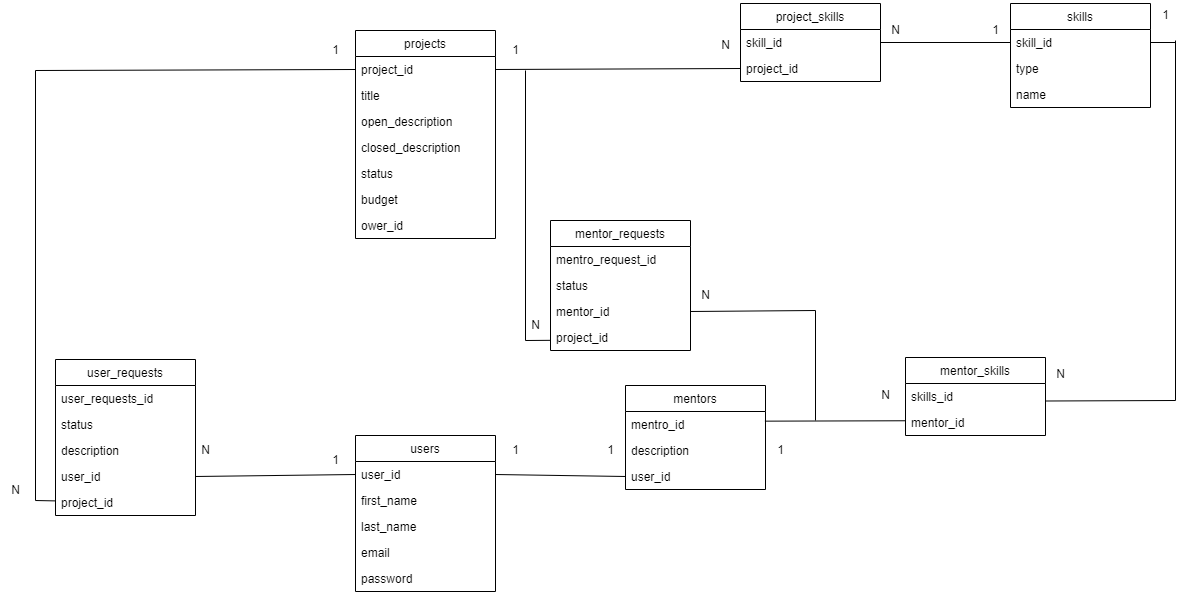

The diagram above was exported from draw.io. Its source (the exported page's mxGraphModel, read from the mxfile embedded in the PNG):
<mxGraphModel dx="1793" dy="995" grid="1" gridSize="10" guides="1" tooltips="1" connect="1" arrows="1" fold="1" page="1" pageScale="1" pageWidth="850" pageHeight="1100" math="0" shadow="0">
  <root>
    <mxCell id="0" />
    <mxCell id="1" parent="0" />
    <mxCell id="xMQkfkbirKARPcFqNCTc-1" value="projects" style="swimlane;fontStyle=0;childLayout=stackLayout;horizontal=1;startSize=26;fillColor=none;horizontalStack=0;resizeParent=1;resizeParentMax=0;resizeLast=0;collapsible=1;marginBottom=0;" parent="1" vertex="1">
      <mxGeometry x="490" y="160" width="140" height="208" as="geometry" />
    </mxCell>
    <mxCell id="xMQkfkbirKARPcFqNCTc-2" value="project_id" style="text;strokeColor=none;fillColor=none;align=left;verticalAlign=top;spacingLeft=4;spacingRight=4;overflow=hidden;rotatable=0;points=[[0,0.5],[1,0.5]];portConstraint=eastwest;" parent="xMQkfkbirKARPcFqNCTc-1" vertex="1">
      <mxGeometry y="26" width="140" height="26" as="geometry" />
    </mxCell>
    <mxCell id="xMQkfkbirKARPcFqNCTc-3" value="title" style="text;strokeColor=none;fillColor=none;align=left;verticalAlign=top;spacingLeft=4;spacingRight=4;overflow=hidden;rotatable=0;points=[[0,0.5],[1,0.5]];portConstraint=eastwest;" parent="xMQkfkbirKARPcFqNCTc-1" vertex="1">
      <mxGeometry y="52" width="140" height="26" as="geometry" />
    </mxCell>
    <mxCell id="xMQkfkbirKARPcFqNCTc-4" value="open_description" style="text;strokeColor=none;fillColor=none;align=left;verticalAlign=top;spacingLeft=4;spacingRight=4;overflow=hidden;rotatable=0;points=[[0,0.5],[1,0.5]];portConstraint=eastwest;" parent="xMQkfkbirKARPcFqNCTc-1" vertex="1">
      <mxGeometry y="78" width="140" height="26" as="geometry" />
    </mxCell>
    <mxCell id="xMQkfkbirKARPcFqNCTc-27" value="closed_description" style="text;strokeColor=none;fillColor=none;align=left;verticalAlign=top;spacingLeft=4;spacingRight=4;overflow=hidden;rotatable=0;points=[[0,0.5],[1,0.5]];portConstraint=eastwest;" parent="xMQkfkbirKARPcFqNCTc-1" vertex="1">
      <mxGeometry y="104" width="140" height="26" as="geometry" />
    </mxCell>
    <mxCell id="xMQkfkbirKARPcFqNCTc-28" value="status" style="text;strokeColor=none;fillColor=none;align=left;verticalAlign=top;spacingLeft=4;spacingRight=4;overflow=hidden;rotatable=0;points=[[0,0.5],[1,0.5]];portConstraint=eastwest;" parent="xMQkfkbirKARPcFqNCTc-1" vertex="1">
      <mxGeometry y="130" width="140" height="26" as="geometry" />
    </mxCell>
    <mxCell id="xMQkfkbirKARPcFqNCTc-29" value="budget" style="text;strokeColor=none;fillColor=none;align=left;verticalAlign=top;spacingLeft=4;spacingRight=4;overflow=hidden;rotatable=0;points=[[0,0.5],[1,0.5]];portConstraint=eastwest;" parent="xMQkfkbirKARPcFqNCTc-1" vertex="1">
      <mxGeometry y="156" width="140" height="26" as="geometry" />
    </mxCell>
    <mxCell id="xMQkfkbirKARPcFqNCTc-30" value="ower_id" style="text;strokeColor=none;fillColor=none;align=left;verticalAlign=top;spacingLeft=4;spacingRight=4;overflow=hidden;rotatable=0;points=[[0,0.5],[1,0.5]];portConstraint=eastwest;" parent="xMQkfkbirKARPcFqNCTc-1" vertex="1">
      <mxGeometry y="182" width="140" height="26" as="geometry" />
    </mxCell>
    <mxCell id="xMQkfkbirKARPcFqNCTc-9" value="mentors" style="swimlane;fontStyle=0;childLayout=stackLayout;horizontal=1;startSize=26;fillColor=none;horizontalStack=0;resizeParent=1;resizeParentMax=0;resizeLast=0;collapsible=1;marginBottom=0;" parent="1" vertex="1">
      <mxGeometry x="760" y="515" width="140" height="104" as="geometry" />
    </mxCell>
    <mxCell id="xMQkfkbirKARPcFqNCTc-10" value="mentro_id" style="text;strokeColor=none;fillColor=none;align=left;verticalAlign=top;spacingLeft=4;spacingRight=4;overflow=hidden;rotatable=0;points=[[0,0.5],[1,0.5]];portConstraint=eastwest;" parent="xMQkfkbirKARPcFqNCTc-9" vertex="1">
      <mxGeometry y="26" width="140" height="26" as="geometry" />
    </mxCell>
    <mxCell id="xMQkfkbirKARPcFqNCTc-11" value="description" style="text;strokeColor=none;fillColor=none;align=left;verticalAlign=top;spacingLeft=4;spacingRight=4;overflow=hidden;rotatable=0;points=[[0,0.5],[1,0.5]];portConstraint=eastwest;" parent="xMQkfkbirKARPcFqNCTc-9" vertex="1">
      <mxGeometry y="52" width="140" height="26" as="geometry" />
    </mxCell>
    <mxCell id="xMQkfkbirKARPcFqNCTc-31" value="user_id" style="text;strokeColor=none;fillColor=none;align=left;verticalAlign=top;spacingLeft=4;spacingRight=4;overflow=hidden;rotatable=0;points=[[0,0.5],[1,0.5]];portConstraint=eastwest;" parent="xMQkfkbirKARPcFqNCTc-9" vertex="1">
      <mxGeometry y="78" width="140" height="26" as="geometry" />
    </mxCell>
    <mxCell id="xMQkfkbirKARPcFqNCTc-13" value="users" style="swimlane;fontStyle=0;childLayout=stackLayout;horizontal=1;startSize=26;fillColor=none;horizontalStack=0;resizeParent=1;resizeParentMax=0;resizeLast=0;collapsible=1;marginBottom=0;" parent="1" vertex="1">
      <mxGeometry x="490" y="565" width="140" height="156" as="geometry" />
    </mxCell>
    <mxCell id="xMQkfkbirKARPcFqNCTc-14" value="user_id" style="text;strokeColor=none;fillColor=none;align=left;verticalAlign=top;spacingLeft=4;spacingRight=4;overflow=hidden;rotatable=0;points=[[0,0.5],[1,0.5]];portConstraint=eastwest;" parent="xMQkfkbirKARPcFqNCTc-13" vertex="1">
      <mxGeometry y="26" width="140" height="26" as="geometry" />
    </mxCell>
    <mxCell id="xMQkfkbirKARPcFqNCTc-15" value="first_name" style="text;strokeColor=none;fillColor=none;align=left;verticalAlign=top;spacingLeft=4;spacingRight=4;overflow=hidden;rotatable=0;points=[[0,0.5],[1,0.5]];portConstraint=eastwest;" parent="xMQkfkbirKARPcFqNCTc-13" vertex="1">
      <mxGeometry y="52" width="140" height="26" as="geometry" />
    </mxCell>
    <mxCell id="xMQkfkbirKARPcFqNCTc-16" value="last_name" style="text;strokeColor=none;fillColor=none;align=left;verticalAlign=top;spacingLeft=4;spacingRight=4;overflow=hidden;rotatable=0;points=[[0,0.5],[1,0.5]];portConstraint=eastwest;" parent="xMQkfkbirKARPcFqNCTc-13" vertex="1">
      <mxGeometry y="78" width="140" height="26" as="geometry" />
    </mxCell>
    <mxCell id="xMQkfkbirKARPcFqNCTc-25" value="email" style="text;strokeColor=none;fillColor=none;align=left;verticalAlign=top;spacingLeft=4;spacingRight=4;overflow=hidden;rotatable=0;points=[[0,0.5],[1,0.5]];portConstraint=eastwest;" parent="xMQkfkbirKARPcFqNCTc-13" vertex="1">
      <mxGeometry y="104" width="140" height="26" as="geometry" />
    </mxCell>
    <mxCell id="xMQkfkbirKARPcFqNCTc-26" value="password" style="text;strokeColor=none;fillColor=none;align=left;verticalAlign=top;spacingLeft=4;spacingRight=4;overflow=hidden;rotatable=0;points=[[0,0.5],[1,0.5]];portConstraint=eastwest;" parent="xMQkfkbirKARPcFqNCTc-13" vertex="1">
      <mxGeometry y="130" width="140" height="26" as="geometry" />
    </mxCell>
    <mxCell id="xMQkfkbirKARPcFqNCTc-17" value="skills" style="swimlane;fontStyle=0;childLayout=stackLayout;horizontal=1;startSize=26;fillColor=none;horizontalStack=0;resizeParent=1;resizeParentMax=0;resizeLast=0;collapsible=1;marginBottom=0;" parent="1" vertex="1">
      <mxGeometry x="1145" y="133" width="140" height="104" as="geometry" />
    </mxCell>
    <mxCell id="xMQkfkbirKARPcFqNCTc-18" value="skill_id" style="text;strokeColor=none;fillColor=none;align=left;verticalAlign=top;spacingLeft=4;spacingRight=4;overflow=hidden;rotatable=0;points=[[0,0.5],[1,0.5]];portConstraint=eastwest;" parent="xMQkfkbirKARPcFqNCTc-17" vertex="1">
      <mxGeometry y="26" width="140" height="26" as="geometry" />
    </mxCell>
    <mxCell id="xMQkfkbirKARPcFqNCTc-19" value="type" style="text;strokeColor=none;fillColor=none;align=left;verticalAlign=top;spacingLeft=4;spacingRight=4;overflow=hidden;rotatable=0;points=[[0,0.5],[1,0.5]];portConstraint=eastwest;" parent="xMQkfkbirKARPcFqNCTc-17" vertex="1">
      <mxGeometry y="52" width="140" height="26" as="geometry" />
    </mxCell>
    <mxCell id="QrtBbWMg12bhNpO39mbf-1" value="name" style="text;strokeColor=none;fillColor=none;align=left;verticalAlign=top;spacingLeft=4;spacingRight=4;overflow=hidden;rotatable=0;points=[[0,0.5],[1,0.5]];portConstraint=eastwest;" vertex="1" parent="xMQkfkbirKARPcFqNCTc-17">
      <mxGeometry y="78" width="140" height="26" as="geometry" />
    </mxCell>
    <mxCell id="xMQkfkbirKARPcFqNCTc-34" value="1" style="text;html=1;align=center;verticalAlign=middle;resizable=0;points=[];autosize=1;strokeColor=none;fillColor=none;" parent="1" vertex="1">
      <mxGeometry x="635" y="565" width="30" height="30" as="geometry" />
    </mxCell>
    <mxCell id="xMQkfkbirKARPcFqNCTc-35" value="1" style="text;html=1;align=center;verticalAlign=middle;resizable=0;points=[];autosize=1;strokeColor=none;fillColor=none;" parent="1" vertex="1">
      <mxGeometry x="730" y="565" width="30" height="30" as="geometry" />
    </mxCell>
    <mxCell id="xMQkfkbirKARPcFqNCTc-36" value="user_requests" style="swimlane;fontStyle=0;childLayout=stackLayout;horizontal=1;startSize=26;fillColor=none;horizontalStack=0;resizeParent=1;resizeParentMax=0;resizeLast=0;collapsible=1;marginBottom=0;" parent="1" vertex="1">
      <mxGeometry x="190" y="489" width="140" height="156" as="geometry" />
    </mxCell>
    <mxCell id="xMQkfkbirKARPcFqNCTc-37" value="user_requests_id" style="text;strokeColor=none;fillColor=none;align=left;verticalAlign=top;spacingLeft=4;spacingRight=4;overflow=hidden;rotatable=0;points=[[0,0.5],[1,0.5]];portConstraint=eastwest;" parent="xMQkfkbirKARPcFqNCTc-36" vertex="1">
      <mxGeometry y="26" width="140" height="26" as="geometry" />
    </mxCell>
    <mxCell id="xMQkfkbirKARPcFqNCTc-38" value="status" style="text;strokeColor=none;fillColor=none;align=left;verticalAlign=top;spacingLeft=4;spacingRight=4;overflow=hidden;rotatable=0;points=[[0,0.5],[1,0.5]];portConstraint=eastwest;" parent="xMQkfkbirKARPcFqNCTc-36" vertex="1">
      <mxGeometry y="52" width="140" height="26" as="geometry" />
    </mxCell>
    <mxCell id="xMQkfkbirKARPcFqNCTc-39" value="description" style="text;strokeColor=none;fillColor=none;align=left;verticalAlign=top;spacingLeft=4;spacingRight=4;overflow=hidden;rotatable=0;points=[[0,0.5],[1,0.5]];portConstraint=eastwest;" parent="xMQkfkbirKARPcFqNCTc-36" vertex="1">
      <mxGeometry y="78" width="140" height="26" as="geometry" />
    </mxCell>
    <mxCell id="xMQkfkbirKARPcFqNCTc-40" value="user_id" style="text;strokeColor=none;fillColor=none;align=left;verticalAlign=top;spacingLeft=4;spacingRight=4;overflow=hidden;rotatable=0;points=[[0,0.5],[1,0.5]];portConstraint=eastwest;" parent="xMQkfkbirKARPcFqNCTc-36" vertex="1">
      <mxGeometry y="104" width="140" height="26" as="geometry" />
    </mxCell>
    <mxCell id="xMQkfkbirKARPcFqNCTc-75" value="project_id" style="text;strokeColor=none;fillColor=none;align=left;verticalAlign=top;spacingLeft=4;spacingRight=4;overflow=hidden;rotatable=0;points=[[0,0.5],[1,0.5]];portConstraint=eastwest;" parent="xMQkfkbirKARPcFqNCTc-36" vertex="1">
      <mxGeometry y="130" width="140" height="26" as="geometry" />
    </mxCell>
    <mxCell id="xMQkfkbirKARPcFqNCTc-44" value="mentor_requests" style="swimlane;fontStyle=0;childLayout=stackLayout;horizontal=1;startSize=26;fillColor=none;horizontalStack=0;resizeParent=1;resizeParentMax=0;resizeLast=0;collapsible=1;marginBottom=0;" parent="1" vertex="1">
      <mxGeometry x="685" y="350" width="140" height="130" as="geometry" />
    </mxCell>
    <mxCell id="xMQkfkbirKARPcFqNCTc-45" value="mentro_request_id" style="text;strokeColor=none;fillColor=none;align=left;verticalAlign=top;spacingLeft=4;spacingRight=4;overflow=hidden;rotatable=0;points=[[0,0.5],[1,0.5]];portConstraint=eastwest;" parent="xMQkfkbirKARPcFqNCTc-44" vertex="1">
      <mxGeometry y="26" width="140" height="26" as="geometry" />
    </mxCell>
    <mxCell id="xMQkfkbirKARPcFqNCTc-46" value="status" style="text;strokeColor=none;fillColor=none;align=left;verticalAlign=top;spacingLeft=4;spacingRight=4;overflow=hidden;rotatable=0;points=[[0,0.5],[1,0.5]];portConstraint=eastwest;" parent="xMQkfkbirKARPcFqNCTc-44" vertex="1">
      <mxGeometry y="52" width="140" height="26" as="geometry" />
    </mxCell>
    <mxCell id="xMQkfkbirKARPcFqNCTc-51" value="mentor_id" style="text;strokeColor=none;fillColor=none;align=left;verticalAlign=top;spacingLeft=4;spacingRight=4;overflow=hidden;rotatable=0;points=[[0,0.5],[1,0.5]];portConstraint=eastwest;" parent="xMQkfkbirKARPcFqNCTc-44" vertex="1">
      <mxGeometry y="78" width="140" height="26" as="geometry" />
    </mxCell>
    <mxCell id="xMQkfkbirKARPcFqNCTc-79" value="project_id" style="text;strokeColor=none;fillColor=none;align=left;verticalAlign=top;spacingLeft=4;spacingRight=4;overflow=hidden;rotatable=0;points=[[0,0.5],[1,0.5]];portConstraint=eastwest;" parent="xMQkfkbirKARPcFqNCTc-44" vertex="1">
      <mxGeometry y="104" width="140" height="26" as="geometry" />
    </mxCell>
    <mxCell id="xMQkfkbirKARPcFqNCTc-56" value="mentor_skills" style="swimlane;fontStyle=0;childLayout=stackLayout;horizontal=1;startSize=26;fillColor=none;horizontalStack=0;resizeParent=1;resizeParentMax=0;resizeLast=0;collapsible=1;marginBottom=0;" parent="1" vertex="1">
      <mxGeometry x="1040" y="487" width="140" height="78" as="geometry" />
    </mxCell>
    <mxCell id="xMQkfkbirKARPcFqNCTc-57" value="skills_id" style="text;strokeColor=none;fillColor=none;align=left;verticalAlign=top;spacingLeft=4;spacingRight=4;overflow=hidden;rotatable=0;points=[[0,0.5],[1,0.5]];portConstraint=eastwest;" parent="xMQkfkbirKARPcFqNCTc-56" vertex="1">
      <mxGeometry y="26" width="140" height="26" as="geometry" />
    </mxCell>
    <mxCell id="xMQkfkbirKARPcFqNCTc-58" value="mentor_id" style="text;strokeColor=none;fillColor=none;align=left;verticalAlign=top;spacingLeft=4;spacingRight=4;overflow=hidden;rotatable=0;points=[[0,0.5],[1,0.5]];portConstraint=eastwest;" parent="xMQkfkbirKARPcFqNCTc-56" vertex="1">
      <mxGeometry y="52" width="140" height="26" as="geometry" />
    </mxCell>
    <mxCell id="xMQkfkbirKARPcFqNCTc-62" value="project_skills" style="swimlane;fontStyle=0;childLayout=stackLayout;horizontal=1;startSize=26;fillColor=none;horizontalStack=0;resizeParent=1;resizeParentMax=0;resizeLast=0;collapsible=1;marginBottom=0;" parent="1" vertex="1">
      <mxGeometry x="875" y="133" width="140" height="78" as="geometry" />
    </mxCell>
    <mxCell id="xMQkfkbirKARPcFqNCTc-63" value="skill_id" style="text;strokeColor=none;fillColor=none;align=left;verticalAlign=top;spacingLeft=4;spacingRight=4;overflow=hidden;rotatable=0;points=[[0,0.5],[1,0.5]];portConstraint=eastwest;" parent="xMQkfkbirKARPcFqNCTc-62" vertex="1">
      <mxGeometry y="26" width="140" height="26" as="geometry" />
    </mxCell>
    <mxCell id="xMQkfkbirKARPcFqNCTc-64" value="project_id" style="text;strokeColor=none;fillColor=none;align=left;verticalAlign=top;spacingLeft=4;spacingRight=4;overflow=hidden;rotatable=0;points=[[0,0.5],[1,0.5]];portConstraint=eastwest;" parent="xMQkfkbirKARPcFqNCTc-62" vertex="1">
      <mxGeometry y="52" width="140" height="26" as="geometry" />
    </mxCell>
    <mxCell id="xMQkfkbirKARPcFqNCTc-81" value="1" style="text;html=1;align=center;verticalAlign=middle;resizable=0;points=[];autosize=1;strokeColor=none;fillColor=none;" parent="1" vertex="1">
      <mxGeometry x="455" y="165" width="30" height="30" as="geometry" />
    </mxCell>
    <mxCell id="xMQkfkbirKARPcFqNCTc-82" value="N" style="text;html=1;align=center;verticalAlign=middle;resizable=0;points=[];autosize=1;strokeColor=none;fillColor=none;" parent="1" vertex="1">
      <mxGeometry x="135" y="605" width="30" height="30" as="geometry" />
    </mxCell>
    <mxCell id="xMQkfkbirKARPcFqNCTc-83" value="1" style="text;html=1;align=center;verticalAlign=middle;resizable=0;points=[];autosize=1;strokeColor=none;fillColor=none;" parent="1" vertex="1">
      <mxGeometry x="455" y="575" width="30" height="30" as="geometry" />
    </mxCell>
    <mxCell id="xMQkfkbirKARPcFqNCTc-84" value="N" style="text;html=1;align=center;verticalAlign=middle;resizable=0;points=[];autosize=1;strokeColor=none;fillColor=none;" parent="1" vertex="1">
      <mxGeometry x="325" y="565" width="30" height="30" as="geometry" />
    </mxCell>
    <mxCell id="xMQkfkbirKARPcFqNCTc-85" value="1" style="text;html=1;align=center;verticalAlign=middle;resizable=0;points=[];autosize=1;strokeColor=none;fillColor=none;" parent="1" vertex="1">
      <mxGeometry x="900" y="565" width="30" height="30" as="geometry" />
    </mxCell>
    <mxCell id="xMQkfkbirKARPcFqNCTc-86" value="N" style="text;html=1;align=center;verticalAlign=middle;resizable=0;points=[];autosize=1;strokeColor=none;fillColor=none;" parent="1" vertex="1">
      <mxGeometry x="1005" y="510" width="30" height="30" as="geometry" />
    </mxCell>
    <mxCell id="xMQkfkbirKARPcFqNCTc-88" value="N" style="text;html=1;align=center;verticalAlign=middle;resizable=0;points=[];autosize=1;strokeColor=none;fillColor=none;" parent="1" vertex="1">
      <mxGeometry x="1180" y="489" width="30" height="30" as="geometry" />
    </mxCell>
    <mxCell id="xMQkfkbirKARPcFqNCTc-91" value="1" style="text;html=1;align=center;verticalAlign=middle;resizable=0;points=[];autosize=1;strokeColor=none;fillColor=none;" parent="1" vertex="1">
      <mxGeometry x="1285" y="130" width="30" height="30" as="geometry" />
    </mxCell>
    <mxCell id="xMQkfkbirKARPcFqNCTc-92" value="1" style="text;html=1;align=center;verticalAlign=middle;resizable=0;points=[];autosize=1;strokeColor=none;fillColor=none;" parent="1" vertex="1">
      <mxGeometry x="1115" y="145" width="30" height="30" as="geometry" />
    </mxCell>
    <mxCell id="xMQkfkbirKARPcFqNCTc-94" value="N" style="text;html=1;align=center;verticalAlign=middle;resizable=0;points=[];autosize=1;strokeColor=none;fillColor=none;" parent="1" vertex="1">
      <mxGeometry x="1015" y="145" width="30" height="30" as="geometry" />
    </mxCell>
    <mxCell id="xMQkfkbirKARPcFqNCTc-97" value="N" style="text;html=1;align=center;verticalAlign=middle;resizable=0;points=[];autosize=1;strokeColor=none;fillColor=none;" parent="1" vertex="1">
      <mxGeometry x="845" y="160" width="30" height="30" as="geometry" />
    </mxCell>
    <mxCell id="xMQkfkbirKARPcFqNCTc-98" value="1" style="text;html=1;align=center;verticalAlign=middle;resizable=0;points=[];autosize=1;strokeColor=none;fillColor=none;" parent="1" vertex="1">
      <mxGeometry x="635" y="165" width="30" height="30" as="geometry" />
    </mxCell>
    <mxCell id="xMQkfkbirKARPcFqNCTc-99" value="N" style="text;html=1;align=center;verticalAlign=middle;resizable=0;points=[];autosize=1;strokeColor=none;fillColor=none;" parent="1" vertex="1">
      <mxGeometry x="655" y="440" width="30" height="30" as="geometry" />
    </mxCell>
    <mxCell id="xMQkfkbirKARPcFqNCTc-100" value="N" style="text;html=1;align=center;verticalAlign=middle;resizable=0;points=[];autosize=1;strokeColor=none;fillColor=none;" parent="1" vertex="1">
      <mxGeometry x="825" y="410" width="30" height="30" as="geometry" />
    </mxCell>
    <mxCell id="QrtBbWMg12bhNpO39mbf-2" value="" style="endArrow=none;html=1;rounded=0;entryX=0;entryY=0.5;entryDx=0;entryDy=0;exitX=1;exitY=0.5;exitDx=0;exitDy=0;" edge="1" parent="1" source="xMQkfkbirKARPcFqNCTc-40" target="xMQkfkbirKARPcFqNCTc-14">
      <mxGeometry width="50" height="50" relative="1" as="geometry">
        <mxPoint x="340" y="750" as="sourcePoint" />
        <mxPoint x="390" y="700" as="targetPoint" />
      </mxGeometry>
    </mxCell>
    <mxCell id="QrtBbWMg12bhNpO39mbf-3" value="" style="endArrow=none;html=1;rounded=0;entryX=0;entryY=0.5;entryDx=0;entryDy=0;exitX=1;exitY=0.5;exitDx=0;exitDy=0;" edge="1" parent="1" source="xMQkfkbirKARPcFqNCTc-14" target="xMQkfkbirKARPcFqNCTc-31">
      <mxGeometry width="50" height="50" relative="1" as="geometry">
        <mxPoint x="780" y="770" as="sourcePoint" />
        <mxPoint x="830" y="720" as="targetPoint" />
      </mxGeometry>
    </mxCell>
    <mxCell id="QrtBbWMg12bhNpO39mbf-4" value="" style="endArrow=none;html=1;rounded=0;exitX=0.996;exitY=0.371;exitDx=0;exitDy=0;entryX=-0.003;entryY=0.433;entryDx=0;entryDy=0;exitPerimeter=0;entryPerimeter=0;" edge="1" parent="1" source="xMQkfkbirKARPcFqNCTc-10" target="xMQkfkbirKARPcFqNCTc-58">
      <mxGeometry width="50" height="50" relative="1" as="geometry">
        <mxPoint x="1030" y="720" as="sourcePoint" />
        <mxPoint x="1080" y="670" as="targetPoint" />
      </mxGeometry>
    </mxCell>
    <mxCell id="QrtBbWMg12bhNpO39mbf-5" value="" style="endArrow=none;html=1;rounded=0;exitX=1;exitY=0.5;exitDx=0;exitDy=0;" edge="1" parent="1" source="xMQkfkbirKARPcFqNCTc-51">
      <mxGeometry width="50" height="50" relative="1" as="geometry">
        <mxPoint x="960" y="450" as="sourcePoint" />
        <mxPoint x="950" y="440" as="targetPoint" />
      </mxGeometry>
    </mxCell>
    <mxCell id="QrtBbWMg12bhNpO39mbf-8" value="" style="endArrow=none;html=1;rounded=0;" edge="1" parent="1">
      <mxGeometry width="50" height="50" relative="1" as="geometry">
        <mxPoint x="950" y="440" as="sourcePoint" />
        <mxPoint x="950" y="550" as="targetPoint" />
      </mxGeometry>
    </mxCell>
    <mxCell id="QrtBbWMg12bhNpO39mbf-10" value="" style="endArrow=none;html=1;rounded=0;exitX=1;exitY=0.5;exitDx=0;exitDy=0;entryX=0;entryY=0.5;entryDx=0;entryDy=0;" edge="1" parent="1" source="xMQkfkbirKARPcFqNCTc-2" target="xMQkfkbirKARPcFqNCTc-64">
      <mxGeometry width="50" height="50" relative="1" as="geometry">
        <mxPoint x="830" y="310" as="sourcePoint" />
        <mxPoint x="880" y="260" as="targetPoint" />
      </mxGeometry>
    </mxCell>
    <mxCell id="QrtBbWMg12bhNpO39mbf-11" value="" style="endArrow=none;html=1;rounded=0;entryX=0;entryY=0.5;entryDx=0;entryDy=0;exitX=1;exitY=0.5;exitDx=0;exitDy=0;" edge="1" parent="1" source="xMQkfkbirKARPcFqNCTc-63" target="xMQkfkbirKARPcFqNCTc-18">
      <mxGeometry width="50" height="50" relative="1" as="geometry">
        <mxPoint x="1080" y="300" as="sourcePoint" />
        <mxPoint x="1130" y="250" as="targetPoint" />
      </mxGeometry>
    </mxCell>
    <mxCell id="QrtBbWMg12bhNpO39mbf-12" value="" style="endArrow=none;html=1;rounded=0;exitX=1;exitY=0.5;exitDx=0;exitDy=0;" edge="1" parent="1" source="xMQkfkbirKARPcFqNCTc-18">
      <mxGeometry width="50" height="50" relative="1" as="geometry">
        <mxPoint x="1350" y="420" as="sourcePoint" />
        <mxPoint x="1310" y="172" as="targetPoint" />
      </mxGeometry>
    </mxCell>
    <mxCell id="QrtBbWMg12bhNpO39mbf-13" value="" style="endArrow=none;html=1;rounded=0;" edge="1" parent="1">
      <mxGeometry width="50" height="50" relative="1" as="geometry">
        <mxPoint x="1310" y="530" as="sourcePoint" />
        <mxPoint x="1310" y="170" as="targetPoint" />
      </mxGeometry>
    </mxCell>
    <mxCell id="QrtBbWMg12bhNpO39mbf-14" value="" style="endArrow=none;html=1;rounded=0;exitX=1;exitY=0.673;exitDx=0;exitDy=0;exitPerimeter=0;" edge="1" parent="1" source="xMQkfkbirKARPcFqNCTc-57">
      <mxGeometry width="50" height="50" relative="1" as="geometry">
        <mxPoint x="1260" y="600" as="sourcePoint" />
        <mxPoint x="1310" y="530" as="targetPoint" />
      </mxGeometry>
    </mxCell>
    <mxCell id="QrtBbWMg12bhNpO39mbf-15" value="" style="endArrow=none;html=1;rounded=0;entryX=-0.001;entryY=0.609;entryDx=0;entryDy=0;entryPerimeter=0;" edge="1" parent="1" target="xMQkfkbirKARPcFqNCTc-79">
      <mxGeometry width="50" height="50" relative="1" as="geometry">
        <mxPoint x="660" y="470" as="sourcePoint" />
        <mxPoint x="590" y="440" as="targetPoint" />
      </mxGeometry>
    </mxCell>
    <mxCell id="QrtBbWMg12bhNpO39mbf-16" value="" style="endArrow=none;html=1;rounded=0;" edge="1" parent="1">
      <mxGeometry width="50" height="50" relative="1" as="geometry">
        <mxPoint x="660" y="200" as="sourcePoint" />
        <mxPoint x="660" y="470" as="targetPoint" />
      </mxGeometry>
    </mxCell>
    <mxCell id="QrtBbWMg12bhNpO39mbf-17" value="" style="endArrow=none;html=1;rounded=0;entryX=-0.003;entryY=0.438;entryDx=0;entryDy=0;entryPerimeter=0;" edge="1" parent="1" target="xMQkfkbirKARPcFqNCTc-75">
      <mxGeometry width="50" height="50" relative="1" as="geometry">
        <mxPoint x="170" y="630" as="sourcePoint" />
        <mxPoint x="120" y="600" as="targetPoint" />
      </mxGeometry>
    </mxCell>
    <mxCell id="QrtBbWMg12bhNpO39mbf-18" value="" style="endArrow=none;html=1;rounded=0;" edge="1" parent="1">
      <mxGeometry width="50" height="50" relative="1" as="geometry">
        <mxPoint x="170" y="630" as="sourcePoint" />
        <mxPoint x="170" y="200" as="targetPoint" />
      </mxGeometry>
    </mxCell>
    <mxCell id="QrtBbWMg12bhNpO39mbf-19" value="" style="endArrow=none;html=1;rounded=0;entryX=0;entryY=0.5;entryDx=0;entryDy=0;" edge="1" parent="1" target="xMQkfkbirKARPcFqNCTc-2">
      <mxGeometry width="50" height="50" relative="1" as="geometry">
        <mxPoint x="170" y="200" as="sourcePoint" />
        <mxPoint x="340" y="320" as="targetPoint" />
      </mxGeometry>
    </mxCell>
  </root>
</mxGraphModel>